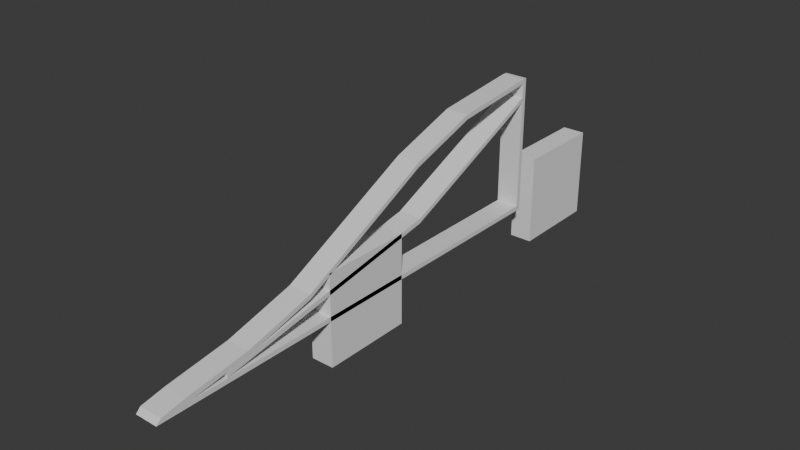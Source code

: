 # Source: car_track_pieces_001.blend  (saved by Blender 4.1.24; exported with 4.5.12 LTS)
import bpy
from mathutils import Matrix  # noqa: F401  (used for matrix-valued properties, if any)

bpy.ops.wm.read_factory_settings(use_empty=True)
scene = bpy.context.scene
scene.name = 'Scene'

# ---- collections
col_collection = bpy.data.collections.new('Collection'); scene.collection.children.link(col_collection)

# ---- materials (node trees are filled in below, after node groups)
mat_material = bpy.data.materials.new('Material')
mat_material.alpha_threshold = 0.0
mat_material.use_transparent_shadow = False
mat_material.roughness = 0.5
mat_material.line_color = (0.0, 0.0, 0.0, 1.0)

# ---- material node trees
mat_material.use_nodes = True; mat_material.node_tree.nodes.clear()
_N = mat_material.node_tree.nodes; _L = mat_material.node_tree.links
n0 = _N.new('ShaderNodeOutputMaterial'); n0.name = 'Material Output'; n0.location = (300, 300)
n1 = _N.new('ShaderNodeBsdfPrincipled'); n1.name = 'Principled BSDF'; n1.location = (10, 300)
n1.inputs[3].default_value = 1.45
_L.new(n1.outputs[0], n0.inputs[0])
n0.is_active_output = True

# ---- world
world_world = bpy.data.worlds.new('World'); scene.world = world_world
world_world.use_nodes = True; world_world.node_tree.nodes.clear()
_N = world_world.node_tree.nodes; _L = world_world.node_tree.links
n0 = _N.new('ShaderNodeOutputWorld'); n0.name = 'World Output'; n0.location = (300, 300)
n1 = _N.new('ShaderNodeBackground'); n1.name = 'Background'; n1.location = (10, 300)
n1.inputs[0].default_value = (0.05088, 0.05088, 0.05088, 1.0)
_L.new(n1.outputs[0], n0.inputs[0])
n0.is_active_output = True
world_world.color = (0.05088, 0.05088, 0.05088)
world_world.use_sun_shadow = False
world_world.sun_shadow_jitter_overblur = 0.0

# ---- meshes
me_cube = bpy.data.meshes.new('Cube')
me_cube.from_pydata([(0.1, 1.0, 0.02), (0.1, 1.0, 0.0), (0.1, -0.98, 0.02), (0.1, -1.0, 0.0), (0.0, 1.0, 0.02), (0.0, 1.0, 0.0), (0.0, -0.98, 0.02), (0.0, -1.0, 0.0), (0.0, -0.88, 0.0), (0.1, -0.88, 0.04), (0.0, -0.88, 0.04), (0.1, -0.88, 0.0), (0.0, 0.98, 0.02), (0.1, 0.98, 0.0), (0.0, 0.98, 0.0), (0.1, 0.98, 0.02), (0.0, 0.98, 0.6), (0.0, 1.0, 0.6), (0.1, 1.0, 0.6), (0.1, 0.98, 0.6), (0.0, 0.98, 0.58), (0.0, 1.0, 0.58), (0.1, 1.0, 0.58), (0.1, 0.98, 0.58), (0.0, -0.86, 0.0), (0.1, -0.86, 0.02), (0.0, -0.86, 0.02), (0.1, -0.86, 0.0), (0.0, -0.6, 0.08), (0.1, -0.6, 0.08), (0.0, -0.6, 0.06), (0.1, -0.6, 0.06), (0.1, 0.6, 0.56), (0.0, 0.6, 0.56), (0.1, 0.6, 0.54), (0.0, 0.6, 0.54), (0.0, -9.313e-10, 0.31), (0.1, -9.313e-10, 0.29), (0.0, 9.313e-10, 0.29), (0.1, 9.313e-10, 0.31), (0.0, 0.3, 0.44), (0.1, 0.3, 0.46), (0.0, 0.3, 0.46), (0.1, 0.3, 0.44), (0.0, -0.3, 0.16), (0.1, -0.3, 0.14), (0.0, -0.3, 0.14), (0.1, -0.3, 0.16), (0.0, 1.0, 0.5), (0.1, 0.98, 0.5), (0.0, 0.98, 0.5), (0.1, 1.0, 0.5), (0.0, 0.98, 0.52), (0.1, 1.0, 0.52), (0.0, 1.0, 0.52), (0.1, 0.98, 0.52), (0.1, 0.3095, 0.22), (0.1, 0.3095, 0.2), (0.0, 0.3095, 0.2), (0.0, 0.3095, 0.22), (0.1, -0.6987, 0.04266), (0.1, -0.6987, 0.02266), (0.0, -0.6987, 0.02266), (0.0, -0.6987, 0.04266)], [], [(9, 10, 6, 2), (3, 2, 6, 7), (14, 12, 4, 5), (8, 11, 3, 7), (11, 9, 2, 3), (5, 4, 0, 1), (27, 25, 9, 11), (24, 27, 11, 8), (7, 6, 10, 8), (25, 26, 30, 31), (21, 20, 16, 17), (5, 1, 13, 14), (1, 0, 15, 13), (24, 26, 12, 14), (18, 17, 16, 19), (23, 22, 18, 19), (22, 21, 17, 18), (47, 44, 28, 29), (52, 55, 23, 20), (53, 54, 21, 22), (55, 53, 22, 23), (54, 52, 20, 21), (8, 10, 26, 24), (15, 12, 26, 25), (14, 13, 27, 24), (13, 15, 25, 27), (46, 45, 31, 30), (44, 46, 30, 28), (45, 47, 29, 31), (10, 9, 29, 28), (9, 25, 31, 29), (26, 10, 28, 30), (23, 19, 32, 34), (16, 20, 35, 33), (20, 23, 34, 35), (19, 16, 33, 32), (43, 41, 39, 37), (42, 40, 38, 36), (40, 43, 37, 38), (41, 42, 36, 39), (32, 33, 42, 41), (35, 34, 43, 40), (33, 35, 40, 42), (34, 32, 41, 43), (37, 39, 47, 45), (36, 38, 46, 44), (38, 37, 45, 46), (39, 36, 44, 47), (4, 12, 50, 48), (15, 0, 51, 49), (0, 4, 48, 51), (12, 15, 49, 50), (48, 50, 52, 54), (49, 51, 53, 55), (51, 48, 54, 53), (52, 50, 58, 59), (56, 59, 63, 60), (55, 52, 59, 56), (50, 49, 57, 58), (49, 55, 56, 57), (62, 61, 60, 63), (58, 57, 61, 62), (59, 58, 62, 63), (57, 56, 60, 61)])
_uv = me_cube.uv_layers.new(name='UVMap')
_uv.uv.foreach_set('vector', [0.625, 0.7393, 0.875, 0.7393, 0.875, 0.75, 0.625, 0.75, 0.375, 0.75, 0.625, 0.75, 0.625, 1.0, 0.375, 1.0, 0.375, 0.2354, 0.625, 0.2354, 0.625, 0.25, 0.375, 0.25, 0.125, 0.7393, 0.375, 0.7393, 0.375, 0.75, 0.125, 0.75, 0.375, 0.7393, 0.625, 0.7393, 0.625, 0.75, 0.375, 0.75, 0.375, 0.25, 0.625, 0.25, 0.625, 0.5, 0.375, 0.5, 0.375, 0.726, 0.625, 0.726, 0.625, 0.7393, 0.375, 0.7393, 0.125, 0.726, 0.375, 0.726, 0.375, 0.7393, 0.125, 0.7393, 0.375, 0.0, 0.625, 0.0, 0.625, 0.01072, 0.375, 0.01072, 0.625, 0.726, 0.875, 0.726, 0.875, 0.726, 0.625, 0.726, 0.625, 0.25, 0.625, 0.2354, 0.625, 0.2354, 0.625, 0.25, 0.125, 0.5, 0.375, 0.5, 0.375, 0.5146, 0.125, 0.5146, 0.375, 0.5, 0.625, 0.5, 0.625, 0.5146, 0.375, 0.5146, 0.375, 0.02403, 0.625, 0.02403, 0.625, 0.2354, 0.375, 0.2354, 0.625, 0.5, 0.875, 0.5, 0.875, 0.5146, 0.625, 0.5146, 0.625, 0.5146, 0.625, 0.5, 0.625, 0.5, 0.625, 0.5146, 0.625, 0.5, 0.625, 0.25, 0.625, 0.25, 0.625, 0.5, 0.625, 0.5146, 0.875, 0.5146, 0.875, 0.5146, 0.625, 0.5146, 0.875, 0.5146, 0.625, 0.5146, 0.625, 0.5146, 0.875, 0.5146, 0.625, 0.5, 0.625, 0.25, 0.625, 0.25, 0.625, 0.5, 0.625, 0.5146, 0.625, 0.5, 0.625, 0.5, 0.625, 0.5146, 0.625, 0.25, 0.625, 0.2354, 0.625, 0.2354, 0.625, 0.25, 0.375, 0.01072, 0.625, 0.01072, 0.625, 0.02403, 0.375, 0.02403, 0.625, 0.5146, 0.875, 0.5146, 0.875, 0.726, 0.625, 0.726, 0.125, 0.5146, 0.375, 0.5146, 0.375, 0.726, 0.125, 0.726, 0.375, 0.5146, 0.625, 0.5146, 0.625, 0.726, 0.375, 0.726, 0.875, 0.5146, 0.625, 0.5146, 0.625, 0.5146, 0.875, 0.5146, 0.625, 0.2354, 0.625, 0.2354, 0.625, 0.2354, 0.625, 0.2354, 0.625, 0.5146, 0.625, 0.5146, 0.625, 0.5146, 0.625, 0.5146, 0.875, 0.7393, 0.625, 0.7393, 0.625, 0.7393, 0.875, 0.7393, 0.625, 0.7393, 0.625, 0.726, 0.625, 0.726, 0.625, 0.7393, 0.625, 0.02403, 0.625, 0.01072, 0.625, 0.01072, 0.625, 0.02403, 0.625, 0.5146, 0.625, 0.5146, 0.625, 0.5146, 0.625, 0.5146, 0.625, 0.2354, 0.625, 0.2354, 0.625, 0.2354, 0.625, 0.2354, 0.875, 0.5146, 0.625, 0.5146, 0.625, 0.5146, 0.875, 0.5146, 0.625, 0.5146, 0.875, 0.5146, 0.875, 0.5146, 0.625, 0.5146, 0.625, 0.5146, 0.625, 0.5146, 0.625, 0.5146, 0.625, 0.5146, 0.625, 0.2354, 0.625, 0.2354, 0.625, 0.2354, 0.625, 0.2354, 0.875, 0.5146, 0.625, 0.5146, 0.625, 0.5146, 0.875, 0.5146, 0.625, 0.5146, 0.875, 0.5146, 0.875, 0.5146, 0.625, 0.5146, 0.625, 0.5146, 0.875, 0.5146, 0.875, 0.5146, 0.625, 0.5146, 0.875, 0.5146, 0.625, 0.5146, 0.625, 0.5146, 0.875, 0.5146, 0.625, 0.2354, 0.625, 0.2354, 0.625, 0.2354, 0.625, 0.2354, 0.625, 0.5146, 0.625, 0.5146, 0.625, 0.5146, 0.625, 0.5146, 0.625, 0.5146, 0.625, 0.5146, 0.625, 0.5146, 0.625, 0.5146, 0.625, 0.2354, 0.625, 0.2354, 0.625, 0.2354, 0.625, 0.2354, 0.875, 0.5146, 0.625, 0.5146, 0.625, 0.5146, 0.875, 0.5146, 0.625, 0.5146, 0.875, 0.5146, 0.875, 0.5146, 0.625, 0.5146, 0.625, 0.25, 0.625, 0.2354, 0.625, 0.2354, 0.625, 0.25, 0.625, 0.5146, 0.625, 0.5, 0.625, 0.5, 0.625, 0.5146, 0.625, 0.5, 0.625, 0.25, 0.625, 0.25, 0.625, 0.5, 0.875, 0.5146, 0.625, 0.5146, 0.625, 0.5146, 0.875, 0.5146, 0.625, 0.25, 0.625, 0.2354, 0.625, 0.2354, 0.625, 0.25, 0.625, 0.5146, 0.625, 0.5, 0.625, 0.5, 0.625, 0.5146, 0.625, 0.5, 0.625, 0.25, 0.625, 0.25, 0.625, 0.5, 0.625, 0.2354, 0.625, 0.2354, 0.625, 0.2354, 0.625, 0.2354, 0.625, 0.5146, 0.875, 0.5146, 0.875, 0.5146, 0.625, 0.5146, 0.625, 0.5146, 0.875, 0.5146, 0.875, 0.5146, 0.625, 0.5146, 0.875, 0.5146, 0.625, 0.5146, 0.625, 0.5146, 0.875, 0.5146, 0.625, 0.5146, 0.625, 0.5146, 0.625, 0.5146, 0.625, 0.5146, 0.875, 0.5146, 0.625, 0.5146, 0.625, 0.5146, 0.875, 0.5146, 0.875, 0.5146, 0.625, 0.5146, 0.625, 0.5146, 0.875, 0.5146, 0.625, 0.2354, 0.625, 0.2354, 0.625, 0.2354, 0.625, 0.2354, 0.625, 0.5146, 0.625, 0.5146, 0.625, 0.5146, 0.625, 0.5146])
me_cube.materials.append(mat_material)
me_cube.use_mirror_vertex_groups = False
me_cube.update()
me_cube_002 = bpy.data.meshes.new('Cube.002')
me_cube_002.from_pydata([(0.0, -0.2, -0.2), (0.0, -0.2, 0.2), (0.0, 0.2, -0.2), (0.0, 0.2, 0.2), (0.1, -0.2, -0.2), (0.1, -0.2, 0.2), (0.1, 0.2, -0.2), (0.1, 0.2, 0.2)], [], [(0, 1, 3, 2), (2, 3, 7, 6), (6, 7, 5, 4), (4, 5, 1, 0), (2, 6, 4, 0), (7, 3, 1, 5)])
_uv = me_cube_002.uv_layers.new(name='UVMap')
_uv.uv.foreach_set('vector', [0.375, 0.0, 0.625, 0.0, 0.625, 0.25, 0.375, 0.25, 0.375, 0.25, 0.625, 0.25, 0.625, 0.5, 0.375, 0.5, 0.375, 0.5, 0.625, 0.5, 0.625, 0.75, 0.375, 0.75, 0.375, 0.75, 0.625, 0.75, 0.625, 1.0, 0.375, 1.0, 0.125, 0.5, 0.375, 0.5, 0.375, 0.75, 0.125, 0.75, 0.625, 0.5, 0.875, 0.5, 0.875, 0.75, 0.625, 0.75])
me_cube_002.update()
me_cube_003 = bpy.data.meshes.new('Cube.003')
me_cube_003.from_pydata([(0.0, -0.2, -0.2), (0.0, -0.2, 0.2), (0.0, 0.2, -0.2), (0.0, 0.2, 0.2), (0.1, -0.2, -0.2), (0.1, -0.2, 0.2), (0.1, 0.2, -0.2), (0.1, 0.2, 0.2)], [], [(0, 1, 3, 2), (2, 3, 7, 6), (6, 7, 5, 4), (4, 5, 1, 0), (2, 6, 4, 0), (7, 3, 1, 5)])
_uv = me_cube_003.uv_layers.new(name='UVMap')
_uv.uv.foreach_set('vector', [0.375, 0.0, 0.625, 0.0, 0.625, 0.25, 0.375, 0.25, 0.375, 0.25, 0.625, 0.25, 0.625, 0.5, 0.375, 0.5, 0.375, 0.5, 0.625, 0.5, 0.625, 0.75, 0.375, 0.75, 0.375, 0.75, 0.625, 0.75, 0.625, 1.0, 0.375, 1.0, 0.125, 0.5, 0.375, 0.5, 0.375, 0.75, 0.125, 0.75, 0.625, 0.5, 0.875, 0.5, 0.875, 0.75, 0.625, 0.75])
me_cube_003.update()

# ---- objects
ob_ramp = bpy.data.objects.new('ramp', me_cube)
ob_cube = bpy.data.objects.new('Cube', me_cube_002)
ob_cube_001 = bpy.data.objects.new('Cube.001', me_cube_003)

# ---- transforms, parenting, visibility, modifiers, constraints
ob_ramp.location = (0.0, 0.0, 0.0)
ob_ramp.lock_rotations_4d = False
ob_ramp.empty_display_type = 'ARROWS'
ob_ramp.lineart.crease_threshold = 0.0
ob_cube.location = (0.0, 0.0, 0.0)
ob_cube_001.location = (0.0, 1.3, 0.0)

# ---- collection membership
col_collection.objects.link(ob_ramp)
col_collection.objects.link(ob_cube)
col_collection.objects.link(ob_cube_001)

# ---- scene / render settings (as saved in the file)
scene.frame_start = 1; scene.frame_end = 250; scene.frame_set(1)
scene.render.engine = 'BLENDER_EEVEE_NEXT'
scene.cycles.sampling_pattern = 'TABULATED_SOBOL'
scene.eevee.ray_tracing_options.trace_max_roughness = 0.0
bpy.context.view_layer.update()

# ---- added for rendering (the .blend has no active camera and no usable light): camera, sun
cam_auto = bpy.data.cameras.new('AutoCamera')
cam_auto.lens = 50.0
cam_auto.sensor_width = 36.0
cam_auto.clip_end = 1000.0
ob_auto_camera = bpy.data.objects.new('AutoCamera', cam_auto)
scene.collection.objects.link(ob_auto_camera)
ob_auto_camera.location = (2.48037, -2.66644, 2.14429)
ob_auto_camera.rotation_euler = (1.09748, -7.21219e-08, 0.694738)
scene.camera = ob_auto_camera
light_auto_sun = bpy.data.lights.new('AutoSun', 'SUN')
light_auto_sun.energy = 3.0
light_auto_sun.angle = 0.0523599
ob_auto_sun = bpy.data.objects.new('AutoSun', light_auto_sun)
scene.collection.objects.link(ob_auto_sun)
ob_auto_sun.rotation_euler = (0.872665, 0.174533, 0.523599)
bpy.context.view_layer.update()
